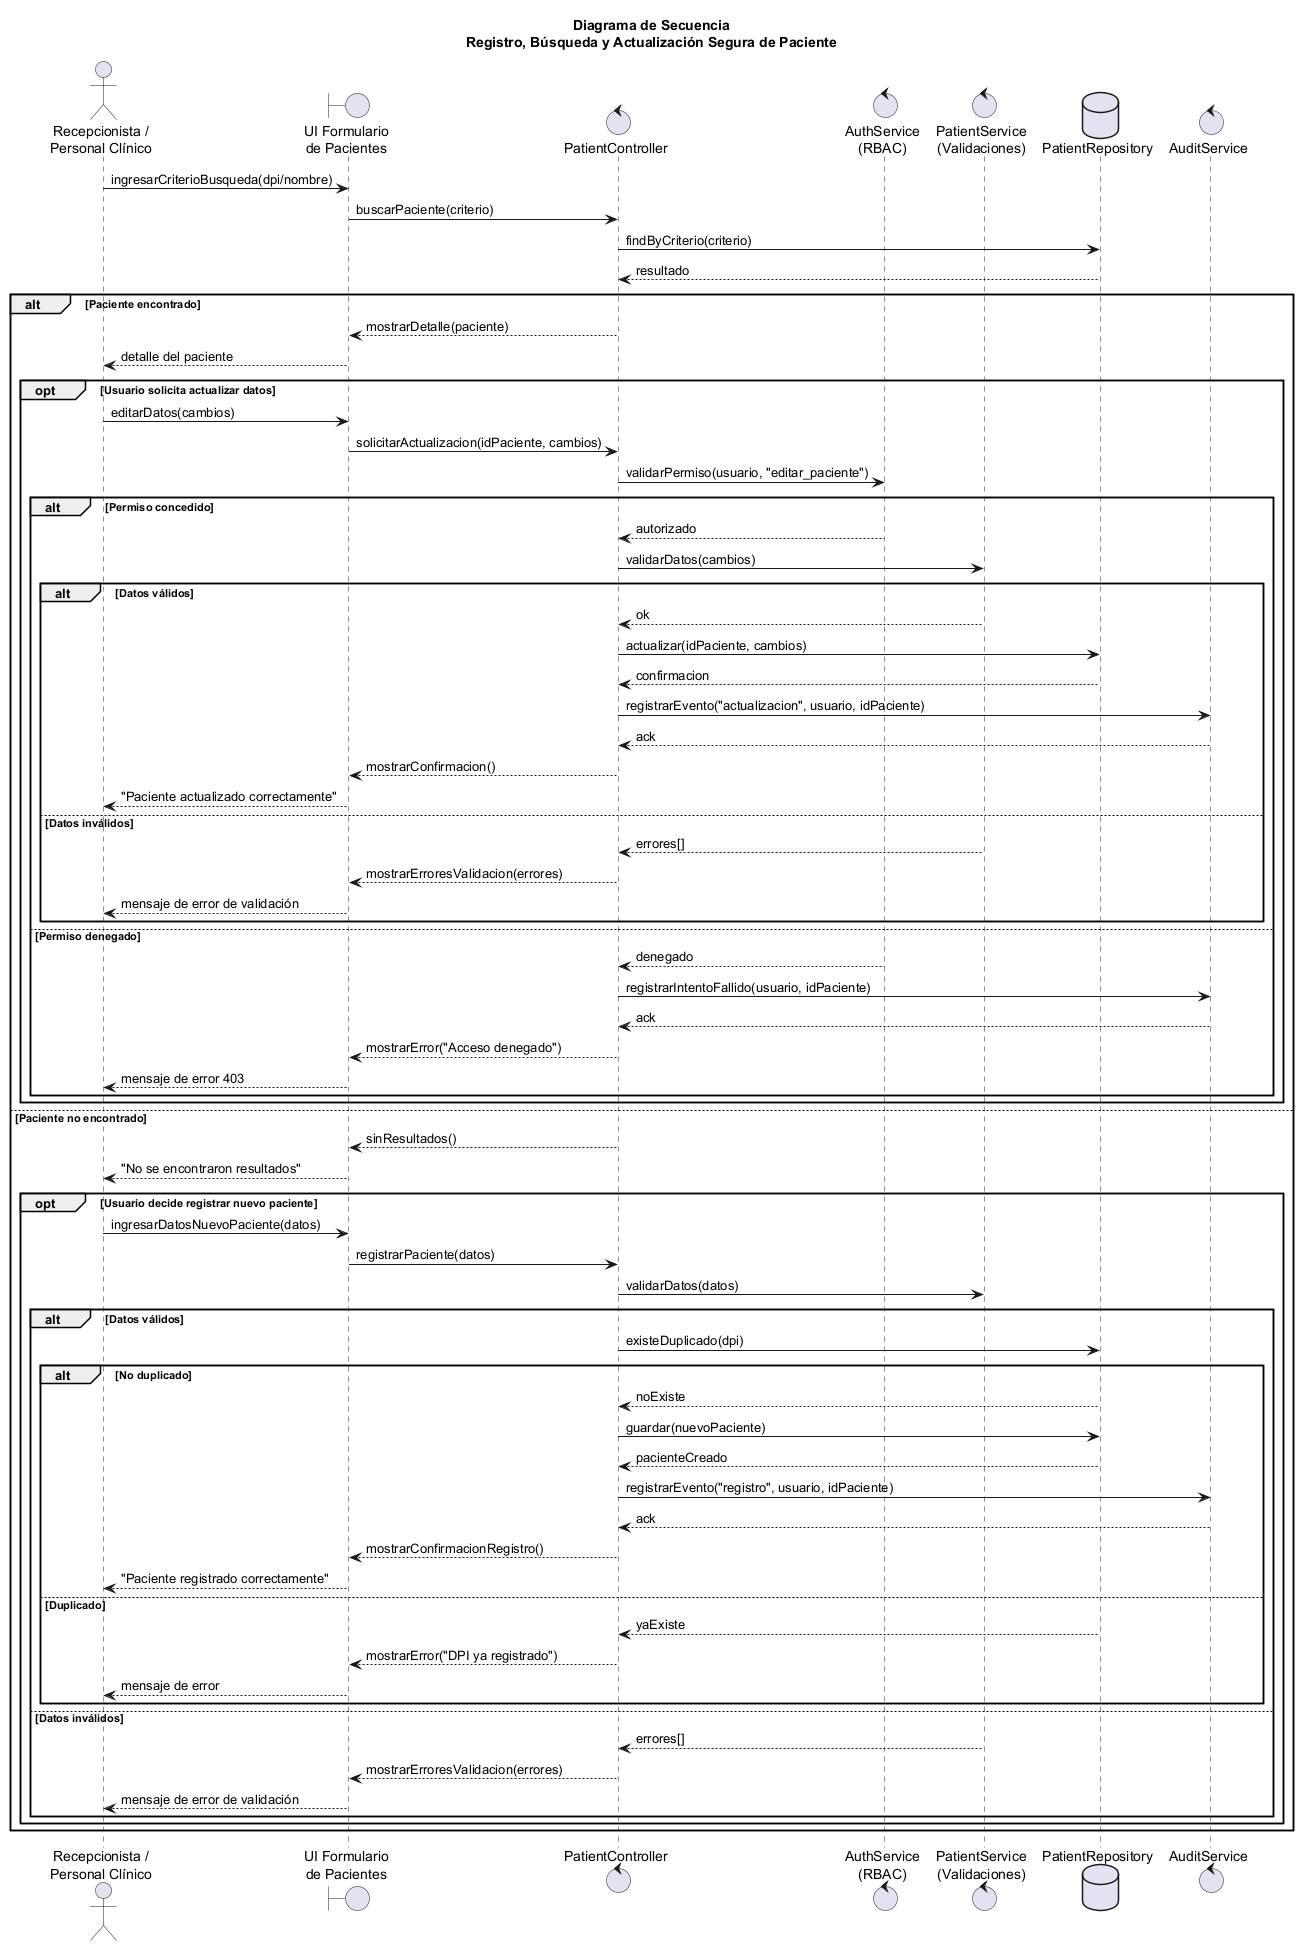

The diagram above was rendered by PlantUML. Its source (embedded in the PNG):
@startuml 03_secuencia
title Diagrama de Secuencia\nRegistro, Búsqueda y Actualización Segura de Paciente

actor "Recepcionista /\nPersonal Clínico" as USR
boundary "UI Formulario\nde Pacientes" as UI
control "PatientController" as CTRL
control "AuthService\n(RBAC)" as AUTH
control "PatientService\n(Validaciones)" as SERV
database "PatientRepository" as REPO
control "AuditService" as AUDIT

USR -> UI : ingresarCriterioBusqueda(dpi/nombre)
UI -> CTRL : buscarPaciente(criterio)
CTRL -> REPO : findByCriterio(criterio)
REPO --> CTRL : resultado

alt Paciente encontrado
  CTRL --> UI : mostrarDetalle(paciente)
  UI --> USR : detalle del paciente

  opt Usuario solicita actualizar datos
    USR -> UI : editarDatos(cambios)
    UI -> CTRL : solicitarActualizacion(idPaciente, cambios)
    CTRL -> AUTH : validarPermiso(usuario, "editar_paciente")

    alt Permiso concedido
      AUTH --> CTRL : autorizado
      CTRL -> SERV : validarDatos(cambios)

      alt Datos válidos
        SERV --> CTRL : ok
        CTRL -> REPO : actualizar(idPaciente, cambios)
        REPO --> CTRL : confirmacion
        CTRL -> AUDIT : registrarEvento("actualizacion", usuario, idPaciente)
        AUDIT --> CTRL : ack
        CTRL --> UI : mostrarConfirmacion()
        UI --> USR : "Paciente actualizado correctamente"
      else Datos inválidos
        SERV --> CTRL : errores[]
        CTRL --> UI : mostrarErroresValidacion(errores)
        UI --> USR : mensaje de error de validación
      end

    else Permiso denegado
      AUTH --> CTRL : denegado
      CTRL -> AUDIT : registrarIntentoFallido(usuario, idPaciente)
      AUDIT --> CTRL : ack
      CTRL --> UI : mostrarError("Acceso denegado")
      UI --> USR : mensaje de error 403
    end
  end

else Paciente no encontrado
  CTRL --> UI : sinResultados()
  UI --> USR : "No se encontraron resultados"

  opt Usuario decide registrar nuevo paciente
    USR -> UI : ingresarDatosNuevoPaciente(datos)
    UI -> CTRL : registrarPaciente(datos)
    CTRL -> SERV : validarDatos(datos)

    alt Datos válidos
      CTRL -> REPO : existeDuplicado(dpi)

      alt No duplicado
        REPO --> CTRL : noExiste
        CTRL -> REPO : guardar(nuevoPaciente)
        REPO --> CTRL : pacienteCreado
        CTRL -> AUDIT : registrarEvento("registro", usuario, idPaciente)
        AUDIT --> CTRL : ack
        CTRL --> UI : mostrarConfirmacionRegistro()
        UI --> USR : "Paciente registrado correctamente"
      else Duplicado
        REPO --> CTRL : yaExiste
        CTRL --> UI : mostrarError("DPI ya registrado")
        UI --> USR : mensaje de error
      end

    else Datos inválidos
      SERV --> CTRL : errores[]
      CTRL --> UI : mostrarErroresValidacion(errores)
      UI --> USR : mensaje de error de validación
    end
  end
end

@enduml